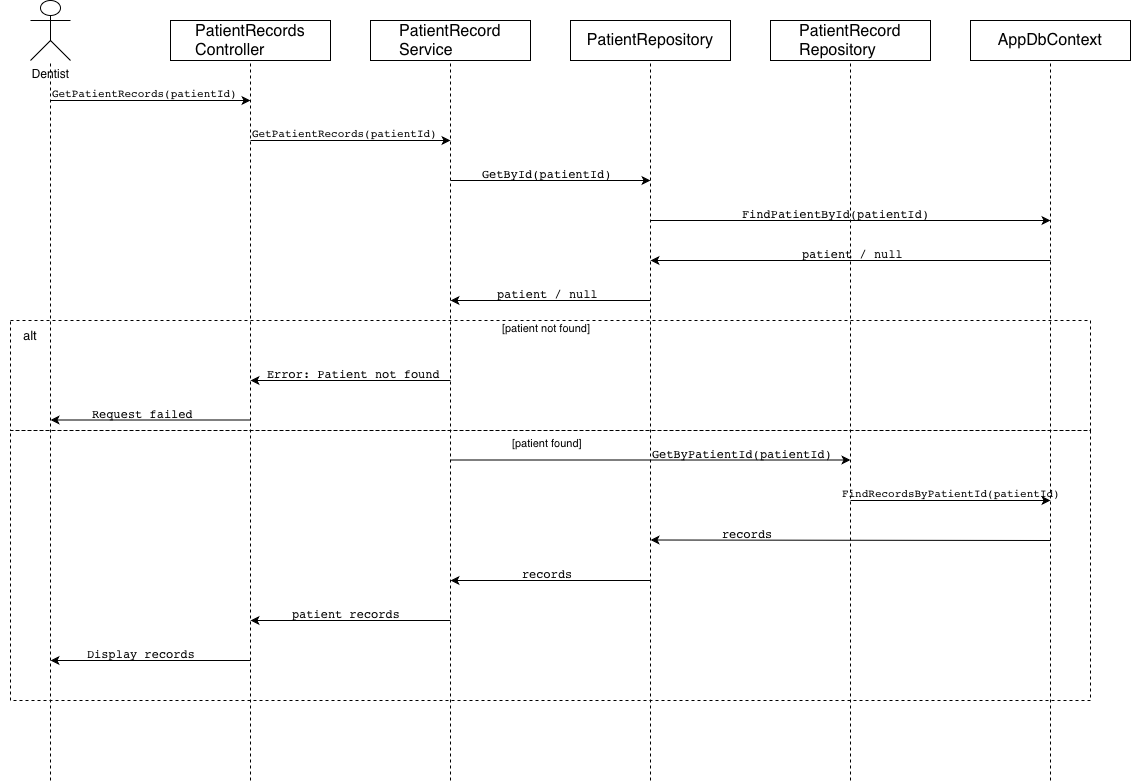

The diagram above was exported from draw.io. Its source (the exported page's mxGraphModel, read from the mxfile embedded in the PNG):
<mxGraphModel dx="1761" dy="652" grid="1" gridSize="10" guides="1" tooltips="1" connect="1" arrows="1" fold="1" page="1" pageScale="1" pageWidth="827" pageHeight="1169" math="0" shadow="0">
  <root>
    <mxCell id="0" />
    <mxCell id="1" parent="0" />
    <mxCell id="8FbAdGP3aZnW6NhKYzkW-35" parent="1" style="rounded=0;whiteSpace=wrap;html=1;fillColor=none;dashed=1;" value="" vertex="1">
      <mxGeometry height="270" width="1080" y="450" as="geometry" />
    </mxCell>
    <mxCell id="8FbAdGP3aZnW6NhKYzkW-28" parent="1" style="rounded=0;whiteSpace=wrap;html=1;fillColor=none;dashed=1;" value="" vertex="1">
      <mxGeometry height="110" width="1080" y="340" as="geometry" />
    </mxCell>
    <mxCell id="8FbAdGP3aZnW6NhKYzkW-1" parent="1" style="shape=umlActor;verticalLabelPosition=bottom;verticalAlign=top;html=1;outlineConnect=0;" value="Dentist" vertex="1">
      <mxGeometry height="60" width="40" x="20" y="20" as="geometry" />
    </mxCell>
    <mxCell id="8FbAdGP3aZnW6NhKYzkW-4" edge="1" parent="1" style="endArrow=none;html=1;rounded=0;dashed=1;" target="8FbAdGP3aZnW6NhKYzkW-1" value="">
      <mxGeometry height="50" relative="1" width="50" as="geometry">
        <mxPoint x="40" y="800" as="sourcePoint" />
        <mxPoint x="440" y="180" as="targetPoint" />
      </mxGeometry>
    </mxCell>
    <mxCell id="8FbAdGP3aZnW6NhKYzkW-5" edge="1" parent="1" style="endArrow=none;html=1;rounded=0;dashed=1;" value="">
      <mxGeometry height="50" relative="1" width="50" as="geometry">
        <mxPoint x="240" y="800" as="sourcePoint" />
        <mxPoint x="240" y="80" as="targetPoint" />
      </mxGeometry>
    </mxCell>
    <mxCell id="8FbAdGP3aZnW6NhKYzkW-6" edge="1" parent="1" style="endArrow=none;html=1;rounded=0;dashed=1;" value="">
      <mxGeometry height="50" relative="1" width="50" as="geometry">
        <mxPoint x="440" y="800" as="sourcePoint" />
        <mxPoint x="440" y="80" as="targetPoint" />
      </mxGeometry>
    </mxCell>
    <mxCell id="8FbAdGP3aZnW6NhKYzkW-7" edge="1" parent="1" style="endArrow=none;html=1;rounded=0;dashed=1;" value="">
      <mxGeometry height="50" relative="1" width="50" as="geometry">
        <mxPoint x="640" y="800" as="sourcePoint" />
        <mxPoint x="640" y="80" as="targetPoint" />
      </mxGeometry>
    </mxCell>
    <mxCell id="8FbAdGP3aZnW6NhKYzkW-8" edge="1" parent="1" style="endArrow=none;html=1;rounded=0;dashed=1;" value="">
      <mxGeometry height="50" relative="1" width="50" as="geometry">
        <mxPoint x="840" y="800" as="sourcePoint" />
        <mxPoint x="840" y="80" as="targetPoint" />
      </mxGeometry>
    </mxCell>
    <mxCell id="8FbAdGP3aZnW6NhKYzkW-9" edge="1" parent="1" style="endArrow=none;html=1;rounded=0;dashed=1;" target="8FbAdGP3aZnW6NhKYzkW-10" value="">
      <mxGeometry height="50" relative="1" width="50" as="geometry">
        <mxPoint x="1040" y="800" as="sourcePoint" />
        <mxPoint x="1040" y="80" as="targetPoint" />
      </mxGeometry>
    </mxCell>
    <mxCell id="8FbAdGP3aZnW6NhKYzkW-10" parent="1" style="rounded=0;whiteSpace=wrap;html=1;" value="&lt;span style=&quot;font-style: normal; font-variant-caps: normal; font-weight: 400; letter-spacing: normal; orphans: auto; text-align: start; text-indent: 0px; text-transform: none; white-space: normal; widows: auto; word-spacing: 0px; -webkit-text-stroke-width: 0px; text-decoration: none; caret-color: rgb(0, 0, 0); color: rgb(0, 0, 0); font-size: medium; float: none; display: inline !important;&quot;&gt;AppDbContext&lt;/span&gt;" vertex="1">
      <mxGeometry height="40" width="160" x="960" y="40" as="geometry" />
    </mxCell>
    <mxCell id="8FbAdGP3aZnW6NhKYzkW-11" parent="1" style="rounded=0;whiteSpace=wrap;html=1;" value="&lt;span style=&quot;font-style: normal; font-variant-caps: normal; font-weight: 400; letter-spacing: normal; text-align: start; text-indent: 0px; text-transform: none; white-space: normal; word-spacing: 0px; -webkit-text-stroke-width: 0px; text-decoration: none; caret-color: rgb(0, 0, 0); color: rgb(0, 0, 0); font-size: medium; float: none; display: inline !important;&quot;&gt;PatientRecord&lt;/span&gt;&lt;div&gt;&lt;span style=&quot;font-style: normal; font-variant-caps: normal; font-weight: 400; letter-spacing: normal; text-align: start; text-indent: 0px; text-transform: none; white-space: normal; word-spacing: 0px; -webkit-text-stroke-width: 0px; text-decoration: none; caret-color: rgb(0, 0, 0); color: rgb(0, 0, 0); font-size: medium; float: none; display: inline !important;&quot;&gt;Repository&lt;/span&gt;&lt;/div&gt;" vertex="1">
      <mxGeometry height="40" width="160" x="760" y="40" as="geometry" />
    </mxCell>
    <mxCell id="8FbAdGP3aZnW6NhKYzkW-12" parent="1" style="rounded=0;whiteSpace=wrap;html=1;" value="&lt;span style=&quot;font-style: normal; font-variant-caps: normal; font-weight: 400; letter-spacing: normal; orphans: auto; text-align: start; text-indent: 0px; text-transform: none; white-space: normal; widows: auto; word-spacing: 0px; -webkit-text-stroke-width: 0px; text-decoration: none; caret-color: rgb(0, 0, 0); color: rgb(0, 0, 0); font-size: medium; float: none; display: inline !important;&quot;&gt;PatientRepository&lt;/span&gt;" vertex="1">
      <mxGeometry height="40" width="160" x="560" y="40" as="geometry" />
    </mxCell>
    <mxCell id="8FbAdGP3aZnW6NhKYzkW-13" parent="1" style="rounded=0;whiteSpace=wrap;html=1;" value="&lt;span style=&quot;font-style: normal; font-variant-caps: normal; font-weight: 400; letter-spacing: normal; text-align: start; text-indent: 0px; text-transform: none; white-space: normal; word-spacing: 0px; -webkit-text-stroke-width: 0px; text-decoration: none; caret-color: rgb(0, 0, 0); color: rgb(0, 0, 0); font-size: medium; float: none; display: inline !important;&quot;&gt;PatientRecord&lt;/span&gt;&lt;div&gt;&lt;span style=&quot;font-style: normal; font-variant-caps: normal; font-weight: 400; letter-spacing: normal; text-align: start; text-indent: 0px; text-transform: none; white-space: normal; word-spacing: 0px; -webkit-text-stroke-width: 0px; text-decoration: none; caret-color: rgb(0, 0, 0); color: rgb(0, 0, 0); font-size: medium; float: none; display: inline !important;&quot;&gt;Service&lt;/span&gt;&lt;/div&gt;" vertex="1">
      <mxGeometry height="40" width="160" x="360" y="40" as="geometry" />
    </mxCell>
    <mxCell id="8FbAdGP3aZnW6NhKYzkW-14" parent="1" style="rounded=0;whiteSpace=wrap;html=1;" value="&lt;span style=&quot;font-style: normal; font-variant-caps: normal; font-weight: 400; letter-spacing: normal; text-align: start; text-indent: 0px; text-transform: none; white-space: normal; word-spacing: 0px; -webkit-text-stroke-width: 0px; text-decoration: none; caret-color: rgb(0, 0, 0); color: rgb(0, 0, 0); font-size: medium; float: none; display: inline !important;&quot;&gt;PatientRecords&lt;/span&gt;&lt;div&gt;&lt;span style=&quot;font-style: normal; font-variant-caps: normal; font-weight: 400; letter-spacing: normal; text-align: start; text-indent: 0px; text-transform: none; white-space: normal; word-spacing: 0px; -webkit-text-stroke-width: 0px; text-decoration: none; caret-color: rgb(0, 0, 0); color: rgb(0, 0, 0); font-size: medium; float: none; display: inline !important;&quot;&gt;Controller&lt;/span&gt;&lt;/div&gt;" vertex="1">
      <mxGeometry height="40" width="160" x="160" y="40" as="geometry" />
    </mxCell>
    <mxCell id="8FbAdGP3aZnW6NhKYzkW-15" edge="1" parent="1" style="endArrow=classic;html=1;rounded=0;" value="">
      <mxGeometry height="50" relative="1" width="50" as="geometry">
        <mxPoint x="40" y="120" as="sourcePoint" />
        <mxPoint x="240" y="120" as="targetPoint" />
      </mxGeometry>
    </mxCell>
    <mxCell id="8FbAdGP3aZnW6NhKYzkW-16" edge="1" parent="1" style="endArrow=classic;html=1;rounded=0;" value="">
      <mxGeometry height="50" relative="1" width="50" as="geometry">
        <mxPoint x="240" y="160" as="sourcePoint" />
        <mxPoint x="440" y="160" as="targetPoint" />
      </mxGeometry>
    </mxCell>
    <mxCell id="8FbAdGP3aZnW6NhKYzkW-17" edge="1" parent="1" style="endArrow=classic;html=1;rounded=0;" value="">
      <mxGeometry height="50" relative="1" width="50" as="geometry">
        <mxPoint x="440" y="200" as="sourcePoint" />
        <mxPoint x="640" y="200" as="targetPoint" />
      </mxGeometry>
    </mxCell>
    <mxCell id="8FbAdGP3aZnW6NhKYzkW-18" parent="1" style="text;whiteSpace=wrap;html=1;fontSize=11;" value="&lt;code data-start=&quot;934&quot; data-end=&quot;964&quot; style=&quot;font-style: normal; font-variant-caps: normal; font-weight: 400; letter-spacing: normal; orphans: auto; text-align: start; text-indent: 0px; text-transform: none; white-space: normal; widows: auto; word-spacing: 0px; -webkit-text-stroke-width: 0px; text-decoration: none; caret-color: rgb(0, 0, 0); color: rgb(0, 0, 0);&quot;&gt;GetPatientRecords(patientId)&lt;/code&gt;" vertex="1">
      <mxGeometry height="40" width="240" x="40" y="100" as="geometry" />
    </mxCell>
    <mxCell id="8FbAdGP3aZnW6NhKYzkW-19" parent="1" style="text;whiteSpace=wrap;html=1;fontSize=11;" value="&lt;code data-start=&quot;1022&quot; data-end=&quot;1052&quot; style=&quot;font-style: normal; font-variant-caps: normal; font-weight: 400; letter-spacing: normal; orphans: auto; text-align: start; text-indent: 0px; text-transform: none; white-space: normal; widows: auto; word-spacing: 0px; -webkit-text-stroke-width: 0px; text-decoration: none; caret-color: rgb(0, 0, 0); color: rgb(0, 0, 0);&quot;&gt;GetPatientRecords(patientId)&lt;/code&gt;" vertex="1">
      <mxGeometry height="40" width="240" x="240" y="140" as="geometry" />
    </mxCell>
    <mxCell id="8FbAdGP3aZnW6NhKYzkW-21" parent="1" style="text;whiteSpace=wrap;html=1;" value="&lt;code data-start=&quot;1103&quot; data-end=&quot;1123&quot; style=&quot;font-style: normal; font-variant-caps: normal; font-weight: 400; letter-spacing: normal; orphans: auto; text-align: start; text-indent: 0px; text-transform: none; white-space: normal; widows: auto; word-spacing: 0px; -webkit-text-stroke-width: 0px; text-decoration: none; caret-color: rgb(0, 0, 0); color: rgb(0, 0, 0);&quot;&gt;GetById(patientId)&lt;/code&gt;" vertex="1">
      <mxGeometry height="40" width="160" x="470" y="180" as="geometry" />
    </mxCell>
    <mxCell id="8FbAdGP3aZnW6NhKYzkW-22" parent="1" style="text;whiteSpace=wrap;html=1;" value="&lt;code data-start=&quot;1166&quot; data-end=&quot;1194&quot; style=&quot;font-style: normal; font-variant-caps: normal; font-weight: 400; letter-spacing: normal; orphans: auto; text-align: start; text-indent: 0px; text-transform: none; white-space: normal; widows: auto; word-spacing: 0px; -webkit-text-stroke-width: 0px; text-decoration: none; caret-color: rgb(0, 0, 0); color: rgb(0, 0, 0);&quot;&gt;FindPatientById(patientId)&lt;/code&gt;" vertex="1">
      <mxGeometry height="40" width="220" x="730" y="220" as="geometry" />
    </mxCell>
    <mxCell id="8FbAdGP3aZnW6NhKYzkW-23" edge="1" parent="1" style="endArrow=classic;html=1;rounded=0;" value="">
      <mxGeometry height="50" relative="1" width="50" as="geometry">
        <mxPoint x="640" y="240" as="sourcePoint" />
        <mxPoint x="1040" y="240" as="targetPoint" />
      </mxGeometry>
    </mxCell>
    <mxCell id="8FbAdGP3aZnW6NhKYzkW-24" edge="1" parent="1" style="endArrow=classic;html=1;rounded=0;" value="">
      <mxGeometry height="50" relative="1" width="50" as="geometry">
        <mxPoint x="1040" y="280" as="sourcePoint" />
        <mxPoint x="640" y="280" as="targetPoint" />
      </mxGeometry>
    </mxCell>
    <mxCell id="8FbAdGP3aZnW6NhKYzkW-25" parent="1" style="text;whiteSpace=wrap;html=1;" value="&lt;code data-start=&quot;1237&quot; data-end=&quot;1253&quot; style=&quot;font-style: normal; font-variant-caps: normal; font-weight: 400; letter-spacing: normal; orphans: auto; text-align: start; text-indent: 0px; text-transform: none; white-space: normal; widows: auto; word-spacing: 0px; -webkit-text-stroke-width: 0px; text-decoration: none; caret-color: rgb(0, 0, 0); color: rgb(0, 0, 0);&quot;&gt;patient / null&lt;/code&gt;" vertex="1">
      <mxGeometry height="40" width="130" x="790" y="260" as="geometry" />
    </mxCell>
    <mxCell id="8FbAdGP3aZnW6NhKYzkW-26" parent="1" style="text;whiteSpace=wrap;html=1;" value="&lt;code data-start=&quot;1304&quot; data-end=&quot;1320&quot; style=&quot;font-style: normal; font-variant-caps: normal; font-weight: 400; letter-spacing: normal; orphans: auto; text-align: start; text-indent: 0px; text-transform: none; white-space: normal; widows: auto; word-spacing: 0px; -webkit-text-stroke-width: 0px; text-decoration: none; caret-color: rgb(0, 0, 0); color: rgb(0, 0, 0);&quot;&gt;patient / null&lt;/code&gt;" vertex="1">
      <mxGeometry height="40" width="130" x="485" y="300" as="geometry" />
    </mxCell>
    <mxCell id="8FbAdGP3aZnW6NhKYzkW-27" edge="1" parent="1" style="endArrow=classic;html=1;rounded=0;" value="">
      <mxGeometry height="50" relative="1" width="50" as="geometry">
        <mxPoint x="640" y="320" as="sourcePoint" />
        <mxPoint x="440" y="320" as="targetPoint" />
      </mxGeometry>
    </mxCell>
    <mxCell id="8FbAdGP3aZnW6NhKYzkW-29" parent="1" style="text;html=1;whiteSpace=wrap;strokeColor=none;fillColor=none;align=center;verticalAlign=middle;rounded=0;" value="&lt;font style=&quot;font-size: 13px;&quot;&gt;alt&lt;/font&gt;" vertex="1">
      <mxGeometry height="30" width="60" x="-10" y="340" as="geometry" />
    </mxCell>
    <mxCell id="8FbAdGP3aZnW6NhKYzkW-30" parent="1" style="text;whiteSpace=wrap;html=1;fontSize=11;" value="&lt;span style=&quot;font-style: normal; font-variant-caps: normal; font-weight: 400; letter-spacing: normal; text-align: start; text-indent: 0px; text-transform: none; white-space: normal; word-spacing: 0px; -webkit-text-stroke-width: 0px; text-decoration: none; caret-color: rgb(0, 0, 0); color: rgb(0, 0, 0); float: none; display: inline !important;&quot;&gt;[patient not found]&lt;/span&gt;" vertex="1">
      <mxGeometry height="40" width="160" x="490" y="335" as="geometry" />
    </mxCell>
    <mxCell id="8FbAdGP3aZnW6NhKYzkW-31" edge="1" parent="1" style="endArrow=classic;html=1;rounded=0;" value="">
      <mxGeometry height="50" relative="1" width="50" as="geometry">
        <mxPoint x="440" y="400" as="sourcePoint" />
        <mxPoint x="240" y="400" as="targetPoint" />
      </mxGeometry>
    </mxCell>
    <mxCell id="8FbAdGP3aZnW6NhKYzkW-32" parent="1" style="text;whiteSpace=wrap;html=1;" value="&lt;code data-start=&quot;1435&quot; data-end=&quot;1461&quot; style=&quot;font-style: normal; font-variant-caps: normal; font-weight: 400; letter-spacing: normal; orphans: auto; text-align: start; text-indent: 0px; text-transform: none; white-space: normal; widows: auto; word-spacing: 0px; -webkit-text-stroke-width: 0px; text-decoration: none; caret-color: rgb(0, 0, 0); color: rgb(0, 0, 0);&quot;&gt;Error: Patient not found&lt;/code&gt;" vertex="1">
      <mxGeometry height="40" width="210" x="255" y="380" as="geometry" />
    </mxCell>
    <mxCell id="8FbAdGP3aZnW6NhKYzkW-33" parent="1" style="text;whiteSpace=wrap;html=1;" value="&lt;code data-start=&quot;1506&quot; data-end=&quot;1522&quot; style=&quot;font-style: normal; font-variant-caps: normal; font-weight: 400; letter-spacing: normal; orphans: auto; text-align: start; text-indent: 0px; text-transform: none; white-space: normal; widows: auto; word-spacing: 0px; -webkit-text-stroke-width: 0px; text-decoration: none; caret-color: rgb(0, 0, 0); color: rgb(0, 0, 0);&quot;&gt;Request failed&lt;/code&gt;" vertex="1">
      <mxGeometry height="40" width="130" x="80" y="420" as="geometry" />
    </mxCell>
    <mxCell id="8FbAdGP3aZnW6NhKYzkW-34" edge="1" parent="1" style="endArrow=classic;html=1;rounded=0;" value="">
      <mxGeometry height="50" relative="1" width="50" as="geometry">
        <mxPoint x="240" y="439.5" as="sourcePoint" />
        <mxPoint x="40" y="439.5" as="targetPoint" />
      </mxGeometry>
    </mxCell>
    <mxCell id="8FbAdGP3aZnW6NhKYzkW-36" parent="1" style="text;whiteSpace=wrap;html=1;fontSize=11;" value="&lt;span style=&quot;font-style: normal; font-variant-caps: normal; font-weight: 400; letter-spacing: normal; text-align: start; text-indent: 0px; text-transform: none; white-space: normal; word-spacing: 0px; -webkit-text-stroke-width: 0px; text-decoration: none; caret-color: rgb(0, 0, 0); color: rgb(0, 0, 0); float: none; display: inline !important;&quot;&gt;[patient found]&lt;/span&gt;" vertex="1">
      <mxGeometry height="40" width="130" x="500" y="450" as="geometry" />
    </mxCell>
    <mxCell id="8FbAdGP3aZnW6NhKYzkW-37" parent="1" style="text;whiteSpace=wrap;html=1;" value="&lt;code data-start=&quot;1600&quot; data-end=&quot;1627&quot; style=&quot;font-style: normal; font-variant-caps: normal; font-weight: 400; letter-spacing: normal; orphans: auto; text-align: start; text-indent: 0px; text-transform: none; white-space: normal; widows: auto; word-spacing: 0px; -webkit-text-stroke-width: 0px; text-decoration: none; caret-color: rgb(0, 0, 0); color: rgb(0, 0, 0);&quot;&gt;GetByPatientId(patientId)&lt;/code&gt;" vertex="1">
      <mxGeometry height="40" width="210" x="640" y="460" as="geometry" />
    </mxCell>
    <mxCell id="8FbAdGP3aZnW6NhKYzkW-38" edge="1" parent="1" style="endArrow=classic;html=1;rounded=0;" value="">
      <mxGeometry height="50" relative="1" width="50" as="geometry">
        <mxPoint x="440" y="479.5" as="sourcePoint" />
        <mxPoint x="840" y="479.5" as="targetPoint" />
      </mxGeometry>
    </mxCell>
    <mxCell id="8FbAdGP3aZnW6NhKYzkW-39" parent="1" style="text;whiteSpace=wrap;html=1;fontSize=11;" value="&lt;code data-start=&quot;1676&quot; data-end=&quot;1711&quot; style=&quot;font-style: normal; font-variant-caps: normal; font-weight: 400; letter-spacing: normal; orphans: auto; text-align: start; text-indent: 0px; text-transform: none; white-space: normal; widows: auto; word-spacing: 0px; -webkit-text-stroke-width: 0px; text-decoration: none; caret-color: rgb(0, 0, 0); color: rgb(0, 0, 0);&quot;&gt;FindRecordsByPatientId(patientId)&lt;/code&gt;" vertex="1">
      <mxGeometry height="40" width="270" x="830" y="500" as="geometry" />
    </mxCell>
    <mxCell id="8FbAdGP3aZnW6NhKYzkW-40" edge="1" parent="1" style="endArrow=classic;html=1;rounded=0;" value="">
      <mxGeometry height="50" relative="1" width="50" as="geometry">
        <mxPoint x="840" y="520" as="sourcePoint" />
        <mxPoint x="1040" y="520" as="targetPoint" />
      </mxGeometry>
    </mxCell>
    <mxCell id="8FbAdGP3aZnW6NhKYzkW-41" parent="1" style="text;whiteSpace=wrap;html=1;" value="&lt;code data-start=&quot;1760&quot; data-end=&quot;1769&quot; style=&quot;font-style: normal; font-variant-caps: normal; font-weight: 400; letter-spacing: normal; orphans: auto; text-align: start; text-indent: 0px; text-transform: none; white-space: normal; widows: auto; word-spacing: 0px; -webkit-text-stroke-width: 0px; text-decoration: none; caret-color: rgb(0, 0, 0); color: rgb(0, 0, 0);&quot;&gt;records&lt;/code&gt;" vertex="1">
      <mxGeometry height="40" width="80" x="710" y="540" as="geometry" />
    </mxCell>
    <mxCell id="8FbAdGP3aZnW6NhKYzkW-42" edge="1" parent="1" style="endArrow=classic;html=1;rounded=0;" value="">
      <mxGeometry height="50" relative="1" width="50" as="geometry">
        <mxPoint x="1040" y="560" as="sourcePoint" />
        <mxPoint x="640" y="559.5" as="targetPoint" />
      </mxGeometry>
    </mxCell>
    <mxCell id="8FbAdGP3aZnW6NhKYzkW-43" edge="1" parent="1" style="endArrow=classic;html=1;rounded=0;" value="">
      <mxGeometry height="50" relative="1" width="50" as="geometry">
        <mxPoint x="640" y="600" as="sourcePoint" />
        <mxPoint x="440" y="600" as="targetPoint" />
      </mxGeometry>
    </mxCell>
    <mxCell id="8FbAdGP3aZnW6NhKYzkW-44" parent="1" style="text;whiteSpace=wrap;html=1;" value="&lt;code data-start=&quot;1827&quot; data-end=&quot;1836&quot; style=&quot;font-style: normal; font-variant-caps: normal; font-weight: 400; letter-spacing: normal; orphans: auto; text-align: start; text-indent: 0px; text-transform: none; white-space: normal; widows: auto; word-spacing: 0px; -webkit-text-stroke-width: 0px; text-decoration: none; caret-color: rgb(0, 0, 0); color: rgb(0, 0, 0);&quot;&gt;records&lt;/code&gt;" vertex="1">
      <mxGeometry height="30" width="80" x="510" y="580" as="geometry" />
    </mxCell>
    <mxCell id="8FbAdGP3aZnW6NhKYzkW-45" parent="1" style="text;whiteSpace=wrap;html=1;" value="&lt;code data-start=&quot;1895&quot; data-end=&quot;1912&quot; style=&quot;font-style: normal; font-variant-caps: normal; font-weight: 400; letter-spacing: normal; orphans: auto; text-align: start; text-indent: 0px; text-transform: none; white-space: normal; widows: auto; word-spacing: 0px; -webkit-text-stroke-width: 0px; text-decoration: none; caret-color: rgb(0, 0, 0); color: rgb(0, 0, 0);&quot;&gt;patient records&lt;/code&gt;" vertex="1">
      <mxGeometry height="40" width="140" x="280" y="620" as="geometry" />
    </mxCell>
    <mxCell id="8FbAdGP3aZnW6NhKYzkW-46" edge="1" parent="1" style="endArrow=classic;html=1;rounded=0;" value="">
      <mxGeometry height="50" relative="1" width="50" as="geometry">
        <mxPoint x="440" y="640" as="sourcePoint" />
        <mxPoint x="240" y="640" as="targetPoint" />
      </mxGeometry>
    </mxCell>
    <mxCell id="8FbAdGP3aZnW6NhKYzkW-47" parent="1" style="text;whiteSpace=wrap;html=1;" value="&lt;code data-start=&quot;1958&quot; data-end=&quot;1975&quot; style=&quot;font-style: normal; font-variant-caps: normal; font-weight: 400; letter-spacing: normal; orphans: auto; text-align: start; text-indent: 0px; text-transform: none; white-space: normal; widows: auto; word-spacing: 0px; -webkit-text-stroke-width: 0px; text-decoration: none; caret-color: rgb(0, 0, 0); color: rgb(0, 0, 0);&quot;&gt;Display records&lt;/code&gt;" vertex="1">
      <mxGeometry height="40" width="140" x="75" y="660" as="geometry" />
    </mxCell>
    <mxCell id="8FbAdGP3aZnW6NhKYzkW-48" edge="1" parent="1" style="endArrow=classic;html=1;rounded=0;" value="">
      <mxGeometry height="50" relative="1" width="50" as="geometry">
        <mxPoint x="240" y="680" as="sourcePoint" />
        <mxPoint x="40" y="680" as="targetPoint" />
      </mxGeometry>
    </mxCell>
  </root>
</mxGraphModel>